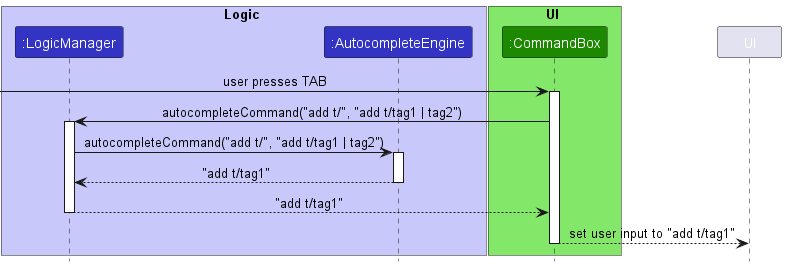

The diagram above was rendered by PlantUML. Its source (embedded in the PNG):
@startuml
!include style.puml

box Logic LOGIC_COLOR_T1
participant ":LogicManager" as LogicManager LOGIC_COLOR
participant ":AutocompleteEngine" as AutocompleteEngine LOGIC_COLOR
end box

box UI UI_COLOR_T1
participant ":CommandBox" as CommandBox UI_COLOR
end box

[-> CommandBox : user presses TAB
activate CommandBox

CommandBox -> LogicManager : autocompleteCommand("add t/", "add t/tag1 | tag2")
activate LogicManager

LogicManager -> AutocompleteEngine : autocompleteCommand("add t/", "add t/tag1 | tag2")
activate AutocompleteEngine

AutocompleteEngine --> LogicManager : "add t/tag1"
deactivate AutocompleteEngine

LogicManager --> CommandBox : "add t/tag1"
deactivate LogicManager

CommandBox --> UI : set user input to "add t/tag1"
deactivate CommandBox
@enduml